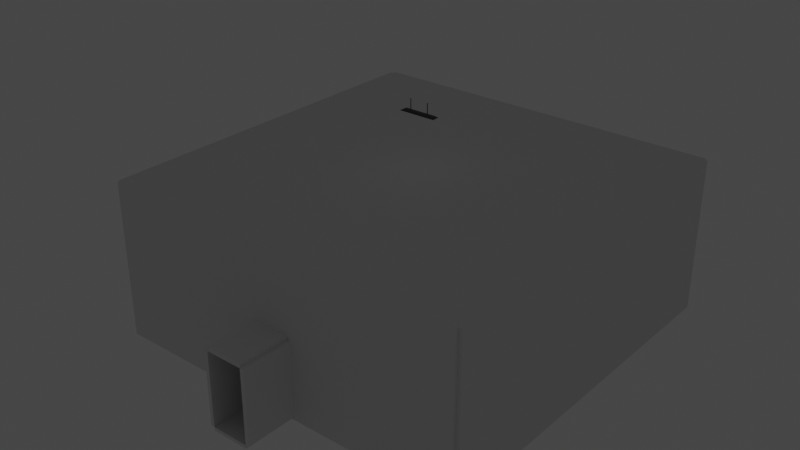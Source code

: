 # Source: Room20x20.blend  (saved by Blender 3.4.6; exported with 4.5.12 LTS)
import bpy
from mathutils import Matrix  # noqa: F401  (used for matrix-valued properties, if any)

bpy.ops.wm.read_factory_settings(use_empty=True)
scene = bpy.context.scene
scene.name = 'Scene'

# ---- collections
col_collection = bpy.data.collections.new('Collection'); scene.collection.children.link(col_collection)

# ---- materials (node trees are filled in below, after node groups)
mat_material = bpy.data.materials.new('Material')
mat_material.alpha_threshold = 0.0
mat_material.use_transparent_shadow = False
mat_material.roughness = 0.5
mat_material.line_color = (0.0, 0.0, 0.0, 1.0)
mat_material_001 = bpy.data.materials.new('Material.001')
mat_material_001.use_transparent_shadow = False
mat_material_002 = bpy.data.materials.new('Material.002')
mat_material_002.use_transparent_shadow = False

# ---- material node trees
mat_material.use_nodes = True; mat_material.node_tree.nodes.clear()
_N = mat_material.node_tree.nodes; _L = mat_material.node_tree.links
n0 = _N.new('ShaderNodeOutputMaterial'); n0.name = 'Material Output'; n0.location = (300, 300)
n1 = _N.new('ShaderNodeBsdfPrincipled'); n1.name = 'Principled BSDF'; n1.location = (10, 300)
n1.distribution = 'GGX'
n1.subsurface_method = 'RANDOM_WALK_SKIN'
n1.inputs[3].default_value = 1.45
n1.inputs[27].default_value = (0.0, 0.0, 0.0, 1.0)
n1.inputs[28].default_value = 1.0
_L.new(n1.outputs[0], n0.inputs[0])
n0.is_active_output = True
mat_material_001.use_nodes = True; mat_material_001.node_tree.nodes.clear()
_N = mat_material_001.node_tree.nodes; _L = mat_material_001.node_tree.links
n0 = _N.new('ShaderNodeBsdfPrincipled'); n0.name = 'Principled BSDF'; n0.location = (10, 300)
n0.distribution = 'GGX'
n0.subsurface_method = 'RANDOM_WALK_SKIN'
n0.inputs[0].default_value = (0.06371, 0.06036, 0.06036, 1.0)
n0.inputs[3].default_value = 1.45
n0.inputs[27].default_value = (0.0, 0.0, 0.0, 1.0)
n0.inputs[28].default_value = 1.0
n1 = _N.new('ShaderNodeOutputMaterial'); n1.name = 'Material Output'; n1.location = (300, 300)
_L.new(n0.outputs[0], n1.inputs[0])
n1.is_active_output = True
mat_material_002.use_nodes = True; mat_material_002.node_tree.nodes.clear()
_N = mat_material_002.node_tree.nodes; _L = mat_material_002.node_tree.links
n0 = _N.new('ShaderNodeBsdfPrincipled'); n0.name = 'Principled BSDF'; n0.location = (10, 300)
n0.distribution = 'GGX'
n0.subsurface_method = 'RANDOM_WALK_SKIN'
n0.inputs[3].default_value = 1.45
n0.inputs[28].default_value = 1.0
n1 = _N.new('ShaderNodeOutputMaterial'); n1.name = 'Material Output'; n1.location = (300, 300)
_L.new(n0.outputs[0], n1.inputs[0])
n1.is_active_output = True

# ---- world
world_world = bpy.data.worlds.new('World'); scene.world = world_world
world_world.use_nodes = True; world_world.node_tree.nodes.clear()
_N = world_world.node_tree.nodes; _L = world_world.node_tree.links
n0 = _N.new('ShaderNodeOutputWorld'); n0.name = 'World Output'; n0.location = (300, 300)
n1 = _N.new('ShaderNodeBackground'); n1.name = 'Background'; n1.location = (10, 300)
n1.inputs[0].default_value = (0.05088, 0.05088, 0.05088, 1.0)
_L.new(n1.outputs[0], n0.inputs[0])
n0.is_active_output = True
world_world.color = (0.05088, 0.05088, 0.05088)
world_world.use_sun_shadow = False
world_world.sun_shadow_jitter_overblur = 0.0

# ---- meshes
me_cube = bpy.data.meshes.new('Cube')
me_cube.from_pydata([(10.0, 10.0, 0.0), (10.0, -10.0, 0.0), (-10.0, 10.0, 0.0), (-10.0, -10.0, 0.0), (10.0, 10.0, 8.0), (10.0, -10.0, 8.0), (-10.0, 10.0, 8.0), (-10.0, -10.0, 8.0), (1.0, -10.0, 0.0), (-1.0, -10.0, 0.0), (-1.0, 10.0, 0.0), (1.0, 10.0, 0.0), (1.0, -10.0, 8.0), (-1.0, -10.0, 8.0), (-1.0, 10.0, 8.0), (1.0, 10.0, 8.0), (10.0, 10.0, 4.0), (10.0, -10.0, 4.0), (-10.0, -10.0, 4.0), (-10.0, 10.0, 4.0), (1.0, 10.0, 4.0), (-1.0, 10.0, 4.0), (-1.0, -10.0, 4.0), (1.0, -10.0, 4.0), (1.0, -13.0, 1e-05), (-1.0, -13.0, 1e-05), (1.0, -9.995, 4.0), (-1.0, -9.995, 4.0), (1.0, -13.0, 4.0), (-1.0, -13.0, 4.0)], [], [(9, 10, 2, 3), (16, 17, 5, 4), (18, 19, 6, 7), (17, 23, 12, 5), (19, 21, 14, 6), (20, 16, 4, 15), (21, 20, 15, 14), (22, 18, 7, 13), (23, 22, 13, 12), (1, 0, 11, 8), (8, 11, 10, 9), (8, 9, 25, 24), (9, 3, 18, 22), (10, 11, 20, 21), (11, 0, 16, 20), (2, 10, 21, 19), (1, 8, 23, 17), (3, 2, 19, 18), (0, 1, 17, 16), (8, 24, 28, 26), (25, 9, 27, 29), (28, 29, 27, 26), (12, 13, 7, 6, 14, 15, 4, 5)])
_uv = me_cube.uv_layers.new(name='UVMap')
_uv.uv.foreach_set('vector', [0.7917, 0.75, 0.7917, 0.5, 0.875, 0.5, 0.875, 0.75, 0.625, 0.5, 0.625, 0.75, 0.625, 0.75, 0.625, 0.5, 0.875, 0.75, 0.875, 0.5, 0.875, 0.5, 0.875, 0.75, 0.625, 0.75, 0.7083, 0.75, 0.7083, 0.75, 0.625, 0.75, 0.875, 0.5, 0.7917, 0.5, 0.7917, 0.5, 0.875, 0.5, 0.7083, 0.5, 0.625, 0.5, 0.625, 0.5, 0.7083, 0.5, 0.7917, 0.5, 0.7083, 0.5, 0.7083, 0.5, 0.7917, 0.5, 0.7917, 0.75, 0.875, 0.75, 0.875, 0.75, 0.7917, 0.75, 0.7083, 0.75, 0.7917, 0.75, 0.7917, 0.75, 0.7083, 0.75, 0.625, 0.75, 0.625, 0.5, 0.7083, 0.5, 0.7083, 0.75, 0.7083, 0.75, 0.7083, 0.5, 0.7917, 0.5, 0.7917, 0.75, 0.7083, 0.75, 0.7917, 0.75, 0.7917, 0.75, 0.7083, 0.75, 0.7917, 0.75, 0.875, 0.75, 0.875, 0.75, 0.7917, 0.75, 0.7917, 0.5, 0.7083, 0.5, 0.7083, 0.5, 0.7917, 0.5, 0.7083, 0.5, 0.625, 0.5, 0.625, 0.5, 0.7083, 0.5, 0.875, 0.5, 0.7917, 0.5, 0.7917, 0.5, 0.875, 0.5, 0.625, 0.75, 0.7083, 0.75, 0.7083, 0.75, 0.625, 0.75, 0.875, 0.75, 0.875, 0.5, 0.875, 0.5, 0.875, 0.75, 0.625, 0.5, 0.625, 0.75, 0.625, 0.75, 0.625, 0.5, 0.7083, 0.75, 0.7083, 0.75, 0.7083, 0.75, 0.7083, 0.75, 0.7917, 0.75, 0.7917, 0.75, 0.7917, 0.75, 0.7917, 0.75, 0.7083, 0.75, 0.7917, 0.75, 0.7917, 0.75, 0.7083, 0.75, 0.7083, 0.75, 0.7917, 0.75, 0.875, 0.75, 0.875, 0.5, 0.7917, 0.5, 0.7083, 0.5, 0.625, 0.5, 0.625, 0.75])
me_cube.materials.append(mat_material)
me_cube.materials.append(mat_material_001)
me_cube.materials.append(mat_material_002)
me_cube.use_mirror_vertex_groups = False
me_cube.update()
me_cube_001 = bpy.data.meshes.new('Cube.001')
me_cube_001.from_pydata([(-1.0, -0.2, -0.07295), (1.0, -0.2, -0.07295), (-1.0, 0.2, -0.07295), (1.0, 0.2, -0.07295), (-0.8275, 0.0906, 0.01835), (-0.8275, -0.0906, 0.01835), (0.8275, -0.0906, 0.01835), (0.8275, 0.0906, 0.01835), (-0.9712, 0.1693, -0.07295), (-0.9712, -0.1693, -0.07295), (0.9712, -0.1693, -0.07295), (0.9712, 0.1693, -0.07295), (-0.823, 0.08222, 0.00389), (-0.823, -0.08222, 0.00389), (0.823, -0.08222, 0.00389), (0.823, 0.08222, 0.00389), (0.8902, 0.03368, -0.03317), (0.8902, -0.02692, -0.04949), (-0.8902, 0.03368, -0.03317), (0.8902, -0.03368, -0.0658), (0.8902, 0.02692, -0.04949), (0.8902, -0.05, -0.07256), (-0.8902, -0.06632, -0.0658), (0.8902, -0.06632, -0.0658), (0.8902, 0.03368, -0.0658), (0.8902, -0.07308, -0.04949), (-0.8902, -0.06632, -0.03317), (0.8902, -0.06632, -0.03317), (-0.8902, 0.03368, -0.0658), (0.8902, -0.05, -0.02641), (0.8902, 0.05, -0.07256), (0.8902, -0.03368, -0.03317), (0.8998, -0.04075, -0.04024), (0.8998, -0.05, -0.0364), (0.8998, -0.05925, -0.04024), (0.8998, -0.06308, -0.04949), (0.8998, -0.05925, -0.05874), (0.8998, -0.05, -0.06257), (0.8998, -0.03692, -0.04949), (0.8998, -0.04075, -0.05874), (0.8902, -0.03042, -0.06907), (0.8902, -0.02231, -0.04949), (0.8902, -0.05, -0.07718), (0.8902, -0.06958, -0.06907), (0.8902, -0.07769, -0.04949), (0.8902, -0.06958, -0.0299), (0.8902, -0.05, -0.02179), (0.8902, -0.03042, -0.0299), (0.8998, -0.03042, -0.06907), (0.8998, -0.02231, -0.04949), (0.8998, -0.05, -0.07718), (0.8998, -0.06958, -0.06907), (0.8998, -0.07769, -0.04949), (0.8998, -0.06958, -0.0299), (0.8998, -0.05, -0.02179), (0.8998, -0.03042, -0.0299), (0.9099, -0.04075, -0.04024), (0.9099, -0.05, -0.0364), (0.9099, -0.05925, -0.04024), (0.9099, -0.06308, -0.04949), (0.9099, -0.05925, -0.05874), (0.9099, -0.05, -0.06257), (0.9099, -0.03692, -0.04949), (0.9099, -0.04075, -0.05874), (0.9151, -0.04075, -0.03744), (0.9117, -0.05, -0.0356), (0.9151, -0.05925, -0.03744), (0.9232, -0.06308, -0.04187), (0.9313, -0.05925, -0.04631), (0.9347, -0.05, -0.04815), (0.9232, -0.03692, -0.04187), (0.9313, -0.04075, -0.04631), (-0.8902, -0.07308, -0.04949), (0.8902, 0.06632, -0.0658), (-0.8902, -0.05, -0.07256), (-0.8902, -0.03368, -0.0658), (-0.8902, -0.02692, -0.04949), (-0.8902, -0.03368, -0.03317), (-0.8902, -0.05, -0.02641), (0.8902, 0.07308, -0.04949), (-0.8998, -0.05925, -0.04024), (-0.8998, -0.05, -0.0364), (-0.8998, -0.04075, -0.04024), (-0.8998, -0.03692, -0.04949), (-0.8998, -0.04075, -0.05874), (-0.8998, -0.05, -0.06257), (-0.8998, -0.06308, -0.04949), (-0.8998, -0.05925, -0.05874), (-0.8902, -0.06958, -0.06907), (-0.8902, -0.07769, -0.04949), (-0.8902, -0.05, -0.07718), (-0.8902, -0.03042, -0.06907), (-0.8902, -0.02231, -0.04949), (-0.8902, -0.03042, -0.0299), (-0.8902, -0.05, -0.02179), (-0.8902, -0.06958, -0.0299), (-0.8998, -0.06958, -0.06907), (-0.8998, -0.07769, -0.04949), (-0.8998, -0.05, -0.07718), (-0.8998, -0.03042, -0.06907), (-0.8998, -0.02231, -0.04949), (-0.8998, -0.03042, -0.0299), (-0.8998, -0.05, -0.02179), (-0.8998, -0.06958, -0.0299), (-0.9099, -0.05925, -0.04024), (-0.9099, -0.05, -0.0364), (-0.9099, -0.04075, -0.04024), (-0.9099, -0.03692, -0.04949), (-0.9099, -0.04075, -0.05874), (-0.9099, -0.05, -0.06257), (-0.9099, -0.06308, -0.04949), (-0.9099, -0.05925, -0.05874), (-0.9151, -0.05925, -0.03744), (-0.9117, -0.05, -0.0356), (-0.9151, -0.04075, -0.03744), (-0.9232, -0.03692, -0.04187), (-0.9313, -0.04075, -0.04631), (-0.9347, -0.05, -0.04815), (-0.9232, -0.06308, -0.04187), (-0.9313, -0.05925, -0.04631), (0.8902, 0.05, -0.02641), (0.8902, 0.06632, -0.03317), (0.8998, 0.05925, -0.04024), (0.8998, 0.05, -0.0364), (0.8998, 0.04075, -0.04024), (0.8998, 0.03692, -0.04949), (0.8998, 0.04075, -0.05874), (0.8998, 0.05, -0.06257), (0.8998, 0.06308, -0.04949), (0.8998, 0.05925, -0.05874), (0.8902, 0.06958, -0.06907), (0.8902, 0.07769, -0.04949), (0.8902, 0.05, -0.07718), (0.8902, 0.03042, -0.06907), (0.8902, 0.02231, -0.04949), (0.8902, 0.03042, -0.0299), (0.8902, 0.05, -0.02179), (0.8902, 0.06958, -0.0299), (0.8998, 0.06958, -0.06907), (0.8998, 0.07769, -0.04949), (0.8998, 0.05, -0.07718), (0.8998, 0.03042, -0.06907), (0.8998, 0.02231, -0.04949), (0.8998, 0.03042, -0.0299), (0.8998, 0.05, -0.02179), (0.8998, 0.06958, -0.0299), (0.9099, 0.05925, -0.04024), (0.9099, 0.05, -0.0364), (0.9099, 0.04075, -0.04024), (0.9099, 0.03692, -0.04949), (0.9099, 0.04075, -0.05874), (0.9099, 0.05, -0.06257), (0.9099, 0.06308, -0.04949), (0.9099, 0.05925, -0.05874), (0.9151, 0.05925, -0.03744), (0.9117, 0.05, -0.0356), (0.9151, 0.04075, -0.03744), (0.9232, 0.03692, -0.04187), (0.9313, 0.04075, -0.04631), (0.9347, 0.05, -0.04815), (0.9232, 0.06308, -0.04187), (0.9313, 0.05925, -0.04631), (-0.8902, 0.02692, -0.04949), (-0.8902, 0.05, -0.07256), (-0.8902, 0.06632, -0.0658), (-0.8902, 0.07308, -0.04949), (-0.8902, 0.06632, -0.03317), (-0.8902, 0.05, -0.02641), (-0.8998, 0.04075, -0.04024), (-0.8998, 0.05, -0.0364), (-0.8998, 0.05925, -0.04024), (-0.8998, 0.06308, -0.04949), (-0.8998, 0.05925, -0.05874), (-0.8998, 0.05, -0.06257), (-0.8998, 0.03692, -0.04949), (-0.8998, 0.04075, -0.05874), (-0.8902, 0.03042, -0.06907), (-0.8902, 0.02231, -0.04949), (-0.8902, 0.05, -0.07718), (-0.8902, 0.06958, -0.06907), (-0.8902, 0.07769, -0.04949), (-0.8902, 0.06958, -0.0299), (-0.8902, 0.05, -0.02179), (-0.8902, 0.03042, -0.0299), (-0.8998, 0.03042, -0.06907), (-0.8998, 0.02231, -0.04949), (-0.8998, 0.05, -0.07718), (-0.8998, 0.06958, -0.06907), (-0.8998, 0.07769, -0.04949), (-0.8998, 0.06958, -0.0299), (-0.8998, 0.05, -0.02179), (-0.8998, 0.03042, -0.0299), (-0.9099, 0.04075, -0.04024), (-0.9099, 0.05, -0.0364), (-0.9099, 0.05925, -0.04024), (-0.9099, 0.06308, -0.04949), (-0.9099, 0.05925, -0.05874), (-0.9099, 0.05, -0.06257), (-0.9099, 0.03692, -0.04949), (-0.9099, 0.04075, -0.05874), (-0.9151, 0.04075, -0.03744), (-0.9117, 0.05, -0.0356), (-0.9151, 0.05925, -0.03744), (-0.9232, 0.06308, -0.04187), (-0.9313, 0.05925, -0.04631), (-0.9347, 0.05, -0.04815), (-0.9232, 0.03692, -0.04187), (-0.9313, 0.04075, -0.04631), (-0.5, 0.01992, 0.5912), (-0.5, 0.01992, 0.01835), (0.5, 0.01992, 0.01835), (0.5, 0.01992, 0.5912), (0.5141, 0.01409, 0.01835), (0.5141, 0.01409, 0.5912), (0.5199, -9.934e-09, 0.01835), (0.5199, -9.934e-09, 0.5912), (0.5141, -0.01409, 0.01835), (0.5141, -0.01409, 0.5912), (0.5, -0.01992, 0.01835), (0.5, -0.01992, 0.5912), (0.4859, -0.01409, 0.01835), (0.4859, -0.01409, 0.5912), (0.4801, -9.934e-09, 0.01835), (0.4801, -9.934e-09, 0.5912), (0.4859, 0.01409, 0.01835), (0.4859, 0.01409, 0.5912), (-0.4859, 0.01409, 0.01835), (-0.4859, 0.01409, 0.5912), (-0.4801, -9.934e-09, 0.01835), (-0.4801, -9.934e-09, 0.5912), (-0.4859, -0.01409, 0.01835), (-0.4859, -0.01409, 0.5912), (-0.5, -0.01992, 0.01835), (-0.5, -0.01992, 0.5912), (-0.5141, -0.01409, 0.01835), (-0.5141, -0.01409, 0.5912), (-0.5199, -9.934e-09, 0.01835), (-0.5199, -9.934e-09, 0.5912), (-0.5141, 0.01409, 0.01835), (-0.5141, 0.01409, 0.5912)], [], [(3, 1, 10, 11), (5, 6, 7, 4), (1, 3, 7, 6), (2, 0, 5, 4), (3, 2, 4, 7), (0, 1, 6, 5), (8, 11, 15, 12), (0, 2, 8, 9), (2, 3, 11, 8), (1, 0, 9, 10), (13, 12, 15, 14), (10, 9, 13, 14), (11, 10, 14, 15), (9, 8, 12, 13), (76, 17, 19, 75), (75, 19, 21, 74), (74, 21, 23, 22), (22, 23, 25, 72), (72, 25, 27, 26), (26, 27, 29, 78), (53, 52, 35, 34), (78, 29, 31, 77), (77, 31, 17, 76), (165, 79, 73, 164), (52, 51, 36, 35), (31, 29, 46, 47), (21, 19, 40, 42), (51, 50, 37, 36), (48, 49, 38, 39), (25, 23, 43, 44), (54, 53, 34, 33), (29, 27, 45, 46), (46, 45, 53, 54), (44, 43, 51, 52), (47, 46, 54, 55), (42, 40, 48, 50), (45, 44, 52, 53), (41, 47, 55, 49), (40, 41, 49, 48), (43, 42, 50, 51), (27, 25, 44, 45), (34, 35, 59, 58), (55, 54, 33, 32), (23, 21, 42, 43), (17, 31, 47, 41), (19, 17, 41, 40), (49, 55, 32, 38), (50, 48, 39, 37), (58, 59, 67, 66), (39, 38, 62, 63), (35, 36, 60, 59), (33, 34, 58, 57), (36, 37, 61, 60), (32, 33, 57, 56), (37, 39, 63, 61), (38, 32, 56, 62), (71, 70, 64, 65, 66, 67, 68, 69), (61, 63, 71, 69), (62, 56, 64, 70), (60, 61, 69, 68), (56, 57, 65, 64), (63, 62, 70, 71), (59, 60, 68, 67), (57, 58, 66, 65), (101, 100, 83, 82), (100, 99, 84, 83), (26, 78, 94, 95), (74, 22, 88, 90), (99, 98, 85, 84), (96, 97, 86, 87), (76, 75, 91, 92), (102, 101, 82, 81), (78, 77, 93, 94), (94, 93, 101, 102), (92, 91, 99, 100), (95, 94, 102, 103), (90, 88, 96, 98), (93, 92, 100, 101), (89, 95, 103, 97), (88, 89, 97, 96), (91, 90, 98, 99), (77, 76, 92, 93), (82, 83, 107, 106), (103, 102, 81, 80), (75, 74, 90, 91), (72, 26, 95, 89), (22, 72, 89, 88), (97, 103, 80, 86), (98, 96, 87, 85), (106, 107, 115, 114), (87, 86, 110, 111), (83, 84, 108, 107), (81, 82, 106, 105), (84, 85, 109, 108), (80, 81, 105, 104), (85, 87, 111, 109), (86, 80, 104, 110), (109, 111, 119, 117), (110, 104, 112, 118), (108, 109, 117, 116), (104, 105, 113, 112), (111, 110, 118, 119), (107, 108, 116, 115), (105, 106, 114, 113), (164, 73, 30, 163), (163, 30, 24, 28), (28, 24, 20, 162), (162, 20, 16, 18), (18, 16, 120, 167), (143, 142, 125, 124), (167, 120, 121, 166), (166, 121, 79, 165), (142, 141, 126, 125), (121, 120, 136, 137), (30, 73, 130, 132), (141, 140, 127, 126), (138, 139, 128, 129), (20, 24, 133, 134), (144, 143, 124, 123), (120, 16, 135, 136), (136, 135, 143, 144), (134, 133, 141, 142), (137, 136, 144, 145), (132, 130, 138, 140), (135, 134, 142, 143), (131, 137, 145, 139), (130, 131, 139, 138), (133, 132, 140, 141), (16, 20, 134, 135), (124, 125, 149, 148), (145, 144, 123, 122), (24, 30, 132, 133), (79, 121, 137, 131), (73, 79, 131, 130), (139, 145, 122, 128), (140, 138, 129, 127), (148, 149, 157, 156), (129, 128, 152, 153), (125, 126, 150, 149), (123, 124, 148, 147), (126, 127, 151, 150), (122, 123, 147, 146), (127, 129, 153, 151), (128, 122, 146, 152), (161, 160, 154, 155, 156, 157, 158, 159), (151, 153, 161, 159), (152, 146, 154, 160), (150, 151, 159, 158), (146, 147, 155, 154), (153, 152, 160, 161), (149, 150, 158, 157), (147, 148, 156, 155), (189, 188, 171, 170), (188, 187, 172, 171), (18, 167, 182, 183), (163, 28, 176, 178), (187, 186, 173, 172), (184, 185, 174, 175), (165, 164, 179, 180), (190, 189, 170, 169), (167, 166, 181, 182), (182, 181, 189, 190), (180, 179, 187, 188), (183, 182, 190, 191), (178, 176, 184, 186), (181, 180, 188, 189), (177, 183, 191, 185), (176, 177, 185, 184), (179, 178, 186, 187), (166, 165, 180, 181), (170, 171, 195, 194), (191, 190, 169, 168), (164, 163, 178, 179), (162, 18, 183, 177), (28, 162, 177, 176), (185, 191, 168, 174), (186, 184, 175, 173), (194, 195, 203, 202), (175, 174, 198, 199), (171, 172, 196, 195), (169, 170, 194, 193), (172, 173, 197, 196), (168, 169, 193, 192), (173, 175, 199, 197), (174, 168, 192, 198), (197, 199, 207, 205), (198, 192, 200, 206), (196, 197, 205, 204), (192, 193, 201, 200), (199, 198, 206, 207), (195, 196, 204, 203), (193, 194, 202, 201), (227, 208, 239, 237, 235, 233, 231, 229), (210, 211, 213, 212), (234, 235, 237, 236), (212, 213, 215, 214), (232, 233, 235, 234), (214, 215, 217, 216), (230, 231, 233, 232), (216, 217, 219, 218), (209, 226, 228, 230, 232, 234, 236, 238), (228, 229, 231, 230), (218, 219, 221, 220), (238, 239, 208, 209), (226, 227, 229, 228), (220, 221, 223, 222), (213, 211, 225, 223, 221, 219, 217, 215), (209, 208, 227, 226), (222, 223, 225, 224), (236, 237, 239, 238), (224, 225, 211, 210), (210, 212, 214, 216, 218, 220, 222, 224)])
me_cube_001.polygons.foreach_set('use_smooth', [0, 0, 0, 0, 0, 0, 0, 0, 0, 0, 0, 0, 0, 0, 1, 1, 1, 1, 1, 1, 0, 1, 1, 1, 0, 0, 0, 0, 0, 0, 0, 0, 0, 0, 0, 0, 0, 0, 0, 0, 0, 0, 0, 0, 0, 0, 0, 0, 0, 0, 0, 0, 0, 0, 0, 0, 0, 0, 0, 0, 0, 0, 0, 0, 0, 0, 0, 0, 0, 0, 0, 0, 0, 0, 0, 0, 0, 0, 0, 0, 0, 0, 0, 0, 0, 0, 0, 0, 0, 0, 0, 0, 0, 0, 0, 0, 0, 0, 0, 0, 0, 0, 0, 0, 1, 1, 1, 1, 1, 0, 1, 1, 0, 0, 0, 0, 0, 0, 0, 0, 0, 0, 0, 0, 0, 0, 0, 0, 0, 0, 0, 0, 0, 0, 0, 0, 0, 0, 0, 0, 0, 0, 0, 0, 0, 0, 0, 0, 0, 0, 0, 0, 0, 0, 0, 0, 0, 0, 0, 0, 0, 0, 0, 0, 0, 0, 0, 0, 0, 0, 0, 0, 0, 0, 0, 0, 0, 0, 0, 0, 0, 0, 0, 0, 0, 0, 0, 0, 0, 0, 0, 0, 0, 1, 1, 1, 1, 1, 1, 1, 0, 1, 1, 1, 1, 1, 0, 1, 1, 1, 1, 0])
me_cube_001.polygons.foreach_set('material_index', [1, 1, 1, 1, 1, 1, 1, 1, 1, 1, 1, 1, 1, 1, 2, 2, 2, 2, 2, 2, 1, 2, 2, 2, 1, 1, 1, 1, 1, 1, 1, 1, 1, 1, 1, 1, 1, 1, 1, 1, 1, 1, 1, 1, 1, 1, 1, 1, 1, 1, 1, 1, 1, 1, 1, 1, 1, 1, 1, 1, 1, 1, 1, 1, 1, 1, 1, 1, 1, 1, 1, 1, 1, 1, 1, 1, 1, 1, 1, 1, 1, 1, 1, 1, 1, 1, 1, 1, 1, 1, 1, 1, 1, 1, 1, 1, 1, 1, 1, 1, 1, 1, 1, 1, 2, 2, 2, 2, 2, 1, 2, 2, 1, 1, 1, 1, 1, 1, 1, 1, 1, 1, 1, 1, 1, 1, 1, 1, 1, 1, 1, 1, 1, 1, 1, 1, 1, 1, 1, 1, 1, 1, 1, 1, 1, 1, 1, 1, 1, 1, 1, 1, 1, 1, 1, 1, 1, 1, 1, 1, 1, 1, 1, 1, 1, 1, 1, 1, 1, 1, 1, 1, 1, 1, 1, 1, 1, 1, 1, 1, 1, 1, 1, 1, 1, 1, 1, 1, 1, 1, 1, 1, 1, 1, 1, 1, 1, 1, 1, 1, 1, 1, 1, 1, 1, 1, 1, 1, 1, 1, 1, 1])
_uv = me_cube_001.uv_layers.new(name='UVMap')
_uv.uv.foreach_set('vector', [1.0, 1.0, 1.0, 0.0, 1.0, 0.0, 1.0, 1.0, 0.0, 0.0, 1.0, 0.0, 1.0, 1.0, 0.0, 1.0, 1.0, 0.0, 1.0, 1.0, 1.0, 1.0, 1.0, 0.0, 0.0, 1.0, 0.0, 0.0, 0.0, 0.0, 0.0, 1.0, 1.0, 1.0, 0.0, 1.0, 0.0, 1.0, 1.0, 1.0, 0.0, 0.0, 1.0, 0.0, 1.0, 0.0, 0.0, 0.0, 0.0, 1.0, 1.0, 1.0, 1.0, 1.0, 0.0, 1.0, 0.0, 0.0, 0.0, 1.0, 0.0, 1.0, 0.0, 0.0, 0.0, 1.0, 1.0, 1.0, 1.0, 1.0, 0.0, 1.0, 1.0, 0.0, 0.0, 0.0, 0.0, 0.0, 1.0, 0.0, 0.0, 0.0, 0.0, 1.0, 1.0, 1.0, 1.0, 0.0, 1.0, 0.0, 0.0, 0.0, 0.0, 0.0, 1.0, 0.0, 1.0, 1.0, 1.0, 0.0, 1.0, 0.0, 1.0, 1.0, 0.0, 0.0, 0.0, 1.0, 0.0, 1.0, 0.0, 0.0, 1.0, 0.5, 1.0, 1.0, 0.875, 1.0, 0.875, 0.5, 0.875, 0.5, 0.875, 1.0, 0.75, 1.0, 0.75, 0.5, 0.75, 0.5, 0.75, 1.0, 0.625, 1.0, 0.625, 0.5, 0.625, 0.5, 0.625, 1.0, 0.5, 1.0, 0.5, 0.5, 0.5, 0.5, 0.5, 1.0, 0.375, 1.0, 0.375, 0.5, 0.375, 0.5, 0.375, 1.0, 0.25, 1.0, 0.25, 0.5, 0.375, 1.0, 0.5, 1.0, 0.5, 1.0, 0.375, 1.0, 0.25, 0.5, 0.25, 1.0, 0.125, 1.0, 0.125, 0.5, 0.125, 0.5, 0.125, 1.0, 0.0, 1.0, 0.0, 0.5, 1.0, 0.5, 1.0, 1.0, 0.875, 1.0, 0.875, 0.5, 0.5, 1.0, 0.625, 1.0, 0.625, 1.0, 0.5, 1.0, 0.125, 1.0, 0.25, 1.0, 0.25, 1.0, 0.125, 1.0, 0.75, 1.0, 0.875, 1.0, 0.875, 1.0, 0.75, 1.0, 0.625, 1.0, 0.75, 1.0, 0.75, 1.0, 0.625, 1.0, 0.875, 1.0, 1.0, 1.0, 1.0, 1.0, 0.875, 1.0, 0.5, 1.0, 0.625, 1.0, 0.625, 1.0, 0.5, 1.0, 0.25, 1.0, 0.375, 1.0, 0.375, 1.0, 0.25, 1.0, 0.25, 1.0, 0.375, 1.0, 0.375, 1.0, 0.25, 1.0, 0.25, 1.0, 0.375, 1.0, 0.375, 1.0, 0.25, 1.0, 0.5, 1.0, 0.625, 1.0, 0.625, 1.0, 0.5, 1.0, 0.125, 1.0, 0.25, 1.0, 0.25, 1.0, 0.125, 1.0, 0.75, 1.0, 0.875, 1.0, 0.875, 1.0, 0.75, 1.0, 0.375, 1.0, 0.5, 1.0, 0.5, 1.0, 0.375, 1.0, 0.0, 1.0, 0.125, 1.0, 0.125, 1.0, 0.0, 1.0, 0.875, 1.0, 1.0, 1.0, 1.0, 1.0, 0.875, 1.0, 0.625, 1.0, 0.75, 1.0, 0.75, 1.0, 0.625, 1.0, 0.375, 1.0, 0.5, 1.0, 0.5, 1.0, 0.375, 1.0, 0.375, 1.0, 0.5, 1.0, 0.5, 1.0, 0.375, 1.0, 0.125, 1.0, 0.25, 1.0, 0.25, 1.0, 0.125, 1.0, 0.625, 1.0, 0.75, 1.0, 0.75, 1.0, 0.625, 1.0, 0.0, 1.0, 0.125, 1.0, 0.125, 1.0, 0.0, 1.0, 0.875, 1.0, 1.0, 1.0, 1.0, 1.0, 0.875, 1.0, 0.0, 1.0, 0.125, 1.0, 0.125, 1.0, 0.0, 1.0, 0.75, 1.0, 0.875, 1.0, 0.875, 1.0, 0.75, 1.0, 0.375, 1.0, 0.5, 1.0, 0.5, 1.0, 0.375, 1.0, 0.875, 1.0, 1.0, 1.0, 1.0, 1.0, 0.875, 1.0, 0.5, 1.0, 0.625, 1.0, 0.625, 1.0, 0.5, 1.0, 0.25, 1.0, 0.375, 1.0, 0.375, 1.0, 0.25, 1.0, 0.625, 1.0, 0.75, 1.0, 0.75, 1.0, 0.625, 1.0, 0.125, 1.0, 0.25, 1.0, 0.25, 1.0, 0.125, 1.0, 0.75, 1.0, 0.875, 1.0, 0.875, 1.0, 0.75, 1.0, 0.0, 1.0, 0.125, 1.0, 0.125, 1.0, 0.0, 1.0, 0.875, 1.0, 0.0, 1.0, 0.125, 1.0, 0.25, 1.0, 0.375, 1.0, 0.5, 1.0, 0.625, 1.0, 0.75, 1.0, 0.75, 1.0, 0.875, 1.0, 0.875, 1.0, 0.75, 1.0, 0.0, 1.0, 0.125, 1.0, 0.125, 1.0, 0.0, 1.0, 0.625, 1.0, 0.75, 1.0, 0.75, 1.0, 0.625, 1.0, 0.125, 1.0, 0.25, 1.0, 0.25, 1.0, 0.125, 1.0, 0.875, 1.0, 1.0, 1.0, 1.0, 1.0, 0.875, 1.0, 0.5, 1.0, 0.625, 1.0, 0.625, 1.0, 0.5, 1.0, 0.25, 1.0, 0.375, 1.0, 0.375, 1.0, 0.25, 1.0, 0.375, 1.0, 0.5, 1.0, 0.5, 1.0, 0.375, 1.0, 0.5, 1.0, 0.625, 1.0, 0.625, 1.0, 0.5, 1.0, 0.125, 1.0, 0.25, 1.0, 0.25, 1.0, 0.125, 1.0, 0.75, 1.0, 0.875, 1.0, 0.875, 1.0, 0.75, 1.0, 0.625, 1.0, 0.75, 1.0, 0.75, 1.0, 0.625, 1.0, 0.875, 1.0, 1.0, 1.0, 1.0, 1.0, 0.875, 1.0, 0.5, 1.0, 0.625, 1.0, 0.625, 1.0, 0.5, 1.0, 0.25, 1.0, 0.375, 1.0, 0.375, 1.0, 0.25, 1.0, 0.25, 1.0, 0.375, 1.0, 0.375, 1.0, 0.25, 1.0, 0.25, 1.0, 0.375, 1.0, 0.375, 1.0, 0.25, 1.0, 0.5, 1.0, 0.625, 1.0, 0.625, 1.0, 0.5, 1.0, 0.125, 1.0, 0.25, 1.0, 0.25, 1.0, 0.125, 1.0, 0.75, 1.0, 0.875, 1.0, 0.875, 1.0, 0.75, 1.0, 0.375, 1.0, 0.5, 1.0, 0.5, 1.0, 0.375, 1.0, 0.0, 1.0, 0.125, 1.0, 0.125, 1.0, 0.0, 1.0, 0.875, 1.0, 1.0, 1.0, 1.0, 1.0, 0.875, 1.0, 0.625, 1.0, 0.75, 1.0, 0.75, 1.0, 0.625, 1.0, 0.375, 1.0, 0.5, 1.0, 0.5, 1.0, 0.375, 1.0, 0.375, 1.0, 0.5, 1.0, 0.5, 1.0, 0.375, 1.0, 0.125, 1.0, 0.25, 1.0, 0.25, 1.0, 0.125, 1.0, 0.625, 1.0, 0.75, 1.0, 0.75, 1.0, 0.625, 1.0, 0.0, 1.0, 0.125, 1.0, 0.125, 1.0, 0.0, 1.0, 0.875, 1.0, 1.0, 1.0, 1.0, 1.0, 0.875, 1.0, 0.0, 1.0, 0.125, 1.0, 0.125, 1.0, 0.0, 1.0, 0.75, 1.0, 0.875, 1.0, 0.875, 1.0, 0.75, 1.0, 0.375, 1.0, 0.5, 1.0, 0.5, 1.0, 0.375, 1.0, 0.875, 1.0, 1.0, 1.0, 1.0, 1.0, 0.875, 1.0, 0.5, 1.0, 0.625, 1.0, 0.625, 1.0, 0.5, 1.0, 0.25, 1.0, 0.375, 1.0, 0.375, 1.0, 0.25, 1.0, 0.625, 1.0, 0.75, 1.0, 0.75, 1.0, 0.625, 1.0, 0.125, 1.0, 0.25, 1.0, 0.25, 1.0, 0.125, 1.0, 0.75, 1.0, 0.875, 1.0, 0.875, 1.0, 0.75, 1.0, 0.0, 1.0, 0.125, 1.0, 0.125, 1.0, 0.0, 1.0, 0.75, 1.0, 0.875, 1.0, 0.875, 1.0, 0.75, 1.0, 0.0, 1.0, 0.125, 1.0, 0.125, 1.0, 0.0, 1.0, 0.625, 1.0, 0.75, 1.0, 0.75, 1.0, 0.625, 1.0, 0.125, 1.0, 0.25, 1.0, 0.25, 1.0, 0.125, 1.0, 0.875, 1.0, 1.0, 1.0, 1.0, 1.0, 0.875, 1.0, 0.5, 1.0, 0.625, 1.0, 0.625, 1.0, 0.5, 1.0, 0.25, 1.0, 0.375, 1.0, 0.375, 1.0, 0.25, 1.0, 0.875, 0.5, 0.875, 1.0, 0.75, 1.0, 0.75, 0.5, 0.75, 0.5, 0.75, 1.0, 0.625, 1.0, 0.625, 0.5, 0.625, 0.5, 0.625, 1.0, 0.5, 1.0, 0.5, 0.5, 0.5, 0.5, 0.5, 1.0, 0.375, 1.0, 0.375, 0.5, 0.375, 0.5, 0.375, 1.0, 0.25, 1.0, 0.25, 0.5, 0.375, 1.0, 0.5, 1.0, 0.5, 1.0, 0.375, 1.0, 0.25, 0.5, 0.25, 1.0, 0.125, 1.0, 0.125, 0.5, 0.125, 0.5, 0.125, 1.0, 0.0, 1.0, 0.0, 0.5, 0.5, 1.0, 0.625, 1.0, 0.625, 1.0, 0.5, 1.0, 0.125, 1.0, 0.25, 1.0, 0.25, 1.0, 0.125, 1.0, 0.75, 1.0, 0.875, 1.0, 0.875, 1.0, 0.75, 1.0, 0.625, 1.0, 0.75, 1.0, 0.75, 1.0, 0.625, 1.0, 0.875, 1.0, 1.0, 1.0, 1.0, 1.0, 0.875, 1.0, 0.5, 1.0, 0.625, 1.0, 0.625, 1.0, 0.5, 1.0, 0.25, 1.0, 0.375, 1.0, 0.375, 1.0, 0.25, 1.0, 0.25, 1.0, 0.375, 1.0, 0.375, 1.0, 0.25, 1.0, 0.25, 1.0, 0.375, 1.0, 0.375, 1.0, 0.25, 1.0, 0.5, 1.0, 0.625, 1.0, 0.625, 1.0, 0.5, 1.0, 0.125, 1.0, 0.25, 1.0, 0.25, 1.0, 0.125, 1.0, 0.75, 1.0, 0.875, 1.0, 0.875, 1.0, 0.75, 1.0, 0.375, 1.0, 0.5, 1.0, 0.5, 1.0, 0.375, 1.0, 0.0, 1.0, 0.125, 1.0, 0.125, 1.0, 0.0, 1.0, 0.875, 1.0, 1.0, 1.0, 1.0, 1.0, 0.875, 1.0, 0.625, 1.0, 0.75, 1.0, 0.75, 1.0, 0.625, 1.0, 0.375, 1.0, 0.5, 1.0, 0.5, 1.0, 0.375, 1.0, 0.375, 1.0, 0.5, 1.0, 0.5, 1.0, 0.375, 1.0, 0.125, 1.0, 0.25, 1.0, 0.25, 1.0, 0.125, 1.0, 0.625, 1.0, 0.75, 1.0, 0.75, 1.0, 0.625, 1.0, 0.0, 1.0, 0.125, 1.0, 0.125, 1.0, 0.0, 1.0, 0.875, 1.0, 1.0, 1.0, 1.0, 1.0, 0.875, 1.0, 0.0, 1.0, 0.125, 1.0, 0.125, 1.0, 0.0, 1.0, 0.75, 1.0, 0.875, 1.0, 0.875, 1.0, 0.75, 1.0, 0.375, 1.0, 0.5, 1.0, 0.5, 1.0, 0.375, 1.0, 0.875, 1.0, 1.0, 1.0, 1.0, 1.0, 0.875, 1.0, 0.5, 1.0, 0.625, 1.0, 0.625, 1.0, 0.5, 1.0, 0.25, 1.0, 0.375, 1.0, 0.375, 1.0, 0.25, 1.0, 0.625, 1.0, 0.75, 1.0, 0.75, 1.0, 0.625, 1.0, 0.125, 1.0, 0.25, 1.0, 0.25, 1.0, 0.125, 1.0, 0.75, 1.0, 0.875, 1.0, 0.875, 1.0, 0.75, 1.0, 0.0, 1.0, 0.125, 1.0, 0.125, 1.0, 0.0, 1.0, 0.875, 1.0, 0.0, 1.0, 0.125, 1.0, 0.25, 1.0, 0.375, 1.0, 0.5, 1.0, 0.625, 1.0, 0.75, 1.0, 0.75, 1.0, 0.875, 1.0, 0.875, 1.0, 0.75, 1.0, 0.0, 1.0, 0.125, 1.0, 0.125, 1.0, 0.0, 1.0, 0.625, 1.0, 0.75, 1.0, 0.75, 1.0, 0.625, 1.0, 0.125, 1.0, 0.25, 1.0, 0.25, 1.0, 0.125, 1.0, 0.875, 1.0, 1.0, 1.0, 1.0, 1.0, 0.875, 1.0, 0.5, 1.0, 0.625, 1.0, 0.625, 1.0, 0.5, 1.0, 0.25, 1.0, 0.375, 1.0, 0.375, 1.0, 0.25, 1.0, 0.375, 1.0, 0.5, 1.0, 0.5, 1.0, 0.375, 1.0, 0.5, 1.0, 0.625, 1.0, 0.625, 1.0, 0.5, 1.0, 0.125, 1.0, 0.25, 1.0, 0.25, 1.0, 0.125, 1.0, 0.75, 1.0, 0.875, 1.0, 0.875, 1.0, 0.75, 1.0, 0.625, 1.0, 0.75, 1.0, 0.75, 1.0, 0.625, 1.0, 0.875, 1.0, 1.0, 1.0, 1.0, 1.0, 0.875, 1.0, 0.5, 1.0, 0.625, 1.0, 0.625, 1.0, 0.5, 1.0, 0.25, 1.0, 0.375, 1.0, 0.375, 1.0, 0.25, 1.0, 0.25, 1.0, 0.375, 1.0, 0.375, 1.0, 0.25, 1.0, 0.25, 1.0, 0.375, 1.0, 0.375, 1.0, 0.25, 1.0, 0.5, 1.0, 0.625, 1.0, 0.625, 1.0, 0.5, 1.0, 0.125, 1.0, 0.25, 1.0, 0.25, 1.0, 0.125, 1.0, 0.75, 1.0, 0.875, 1.0, 0.875, 1.0, 0.75, 1.0, 0.375, 1.0, 0.5, 1.0, 0.5, 1.0, 0.375, 1.0, 0.0, 1.0, 0.125, 1.0, 0.125, 1.0, 0.0, 1.0, 0.875, 1.0, 1.0, 1.0, 1.0, 1.0, 0.875, 1.0, 0.625, 1.0, 0.75, 1.0, 0.75, 1.0, 0.625, 1.0, 0.375, 1.0, 0.5, 1.0, 0.5, 1.0, 0.375, 1.0, 0.375, 1.0, 0.5, 1.0, 0.5, 1.0, 0.375, 1.0, 0.125, 1.0, 0.25, 1.0, 0.25, 1.0, 0.125, 1.0, 0.625, 1.0, 0.75, 1.0, 0.75, 1.0, 0.625, 1.0, 0.0, 1.0, 0.125, 1.0, 0.125, 1.0, 0.0, 1.0, 0.875, 1.0, 1.0, 1.0, 1.0, 1.0, 0.875, 1.0, 0.0, 1.0, 0.125, 1.0, 0.125, 1.0, 0.0, 1.0, 0.75, 1.0, 0.875, 1.0, 0.875, 1.0, 0.75, 1.0, 0.375, 1.0, 0.5, 1.0, 0.5, 1.0, 0.375, 1.0, 0.875, 1.0, 1.0, 1.0, 1.0, 1.0, 0.875, 1.0, 0.5, 1.0, 0.625, 1.0, 0.625, 1.0, 0.5, 1.0, 0.25, 1.0, 0.375, 1.0, 0.375, 1.0, 0.25, 1.0, 0.625, 1.0, 0.75, 1.0, 0.75, 1.0, 0.625, 1.0, 0.125, 1.0, 0.25, 1.0, 0.25, 1.0, 0.125, 1.0, 0.75, 1.0, 0.875, 1.0, 0.875, 1.0, 0.75, 1.0, 0.0, 1.0, 0.125, 1.0, 0.125, 1.0, 0.0, 1.0, 0.75, 1.0, 0.875, 1.0, 0.875, 1.0, 0.75, 1.0, 0.0, 1.0, 0.125, 1.0, 0.125, 1.0, 0.0, 1.0, 0.625, 1.0, 0.75, 1.0, 0.75, 1.0, 0.625, 1.0, 0.125, 1.0, 0.25, 1.0, 0.25, 1.0, 0.125, 1.0, 0.875, 1.0, 1.0, 1.0, 1.0, 1.0, 0.875, 1.0, 0.5, 1.0, 0.625, 1.0, 0.625, 1.0, 0.5, 1.0, 0.25, 1.0, 0.375, 1.0, 0.375, 1.0, 0.25, 1.0, 0.4197, 0.4197, 0.25, 0.49, 0.08029, 0.4197, 0.01, 0.25, 0.08029, 0.08029, 0.25, 0.01, 0.4197, 0.08029, 0.49, 0.25, 1.0, 0.5, 1.0, 1.0, 0.875, 1.0, 0.875, 0.5, 0.375, 0.5, 0.375, 1.0, 0.25, 1.0, 0.25, 0.5, 0.875, 0.5, 0.875, 1.0, 0.75, 1.0, 0.75, 0.5, 0.5, 0.5, 0.5, 1.0, 0.375, 1.0, 0.375, 0.5, 0.75, 0.5, 0.75, 1.0, 0.625, 1.0, 0.625, 0.5, 0.625, 0.5, 0.625, 1.0, 0.5, 1.0, 0.5, 0.5, 0.625, 0.5, 0.625, 1.0, 0.5, 1.0, 0.5, 0.5, 0.75, 0.49, 0.9197, 0.4197, 0.99, 0.25, 0.9197, 0.08029, 0.75, 0.01, 0.5803, 0.08029, 0.51, 0.25, 0.5803, 0.4197, 0.75, 0.5, 0.75, 1.0, 0.625, 1.0, 0.625, 0.5, 0.5, 0.5, 0.5, 1.0, 0.375, 1.0, 0.375, 0.5, 0.125, 0.5, 0.125, 1.0, 0.0, 1.0, 0.0, 0.5, 0.875, 0.5, 0.875, 1.0, 0.75, 1.0, 0.75, 0.5, 0.375, 0.5, 0.375, 1.0, 0.25, 1.0, 0.25, 0.5, 0.4197, 0.4197, 0.25, 0.49, 0.08029, 0.4197, 0.01, 0.25, 0.08029, 0.08029, 0.25, 0.01, 0.4197, 0.08029, 0.49, 0.25, 1.0, 0.5, 1.0, 1.0, 0.875, 1.0, 0.875, 0.5, 0.25, 0.5, 0.25, 1.0, 0.125, 1.0, 0.125, 0.5, 0.25, 0.5, 0.25, 1.0, 0.125, 1.0, 0.125, 0.5, 0.125, 0.5, 0.125, 1.0, 0.0, 1.0, 0.0, 0.5, 0.75, 0.49, 0.9197, 0.4197, 0.99, 0.25, 0.9197, 0.08029, 0.75, 0.01, 0.5803, 0.08029, 0.51, 0.25, 0.5803, 0.4197])
me_cube_001.materials.append(mat_material)
me_cube_001.materials.append(mat_material_001)
me_cube_001.materials.append(mat_material_002)
me_cube_001.use_mirror_vertex_groups = False
me_cube_001.update()
me_cube_002 = bpy.data.meshes.new('Cube.002')
me_cube_002.from_pydata([(-10.0, -10.0, -1.0), (-10.0, -10.0, 0.0), (-10.0, 10.0, -1.0), (-10.0, 10.0, 0.0), (10.0, -10.0, -1.0), (10.0, -10.0, 0.0), (10.0, 10.0, -1.0), (10.0, 10.0, 0.0)], [], [(0, 1, 3, 2), (2, 3, 7, 6), (6, 7, 5, 4), (4, 5, 1, 0), (2, 6, 4, 0), (7, 3, 1, 5)])
_uv = me_cube_002.uv_layers.new(name='UVMap')
_uv.uv.foreach_set('vector', [0.375, 0.0, 0.625, 0.0, 0.625, 0.25, 0.375, 0.25, 0.375, 0.25, 0.625, 0.25, 0.625, 0.5, 0.375, 0.5, 0.375, 0.5, 0.625, 0.5, 0.625, 0.75, 0.375, 0.75, 0.375, 0.75, 0.625, 0.75, 0.625, 1.0, 0.375, 1.0, 0.125, 0.5, 0.375, 0.5, 0.375, 0.75, 0.125, 0.75, 0.625, 0.5, 0.875, 0.5, 0.875, 0.75, 0.625, 0.75])
me_cube_002.update()
me_cube_003 = bpy.data.meshes.new('Cube.003')
me_cube_003.from_pydata([(-10.0, -10.0, -1.0), (-10.0, -10.0, 0.0), (-10.0, 10.0, -1.0), (-10.0, 10.0, 0.0), (10.0, -10.0, -1.0), (10.0, -10.0, 0.0), (10.0, 10.0, -1.0), (10.0, 10.0, 0.0)], [], [(0, 1, 3, 2), (2, 3, 7, 6), (6, 7, 5, 4), (4, 5, 1, 0), (2, 6, 4, 0), (7, 3, 1, 5)])
_uv = me_cube_003.uv_layers.new(name='UVMap')
_uv.uv.foreach_set('vector', [0.375, 0.0, 0.625, 0.0, 0.625, 0.25, 0.375, 0.25, 0.375, 0.25, 0.625, 0.25, 0.625, 0.5, 0.375, 0.5, 0.375, 0.5, 0.625, 0.5, 0.625, 0.75, 0.375, 0.75, 0.375, 0.75, 0.625, 0.75, 0.625, 1.0, 0.375, 1.0, 0.125, 0.5, 0.375, 0.5, 0.375, 0.75, 0.125, 0.75, 0.625, 0.5, 0.875, 0.5, 0.875, 0.75, 0.625, 0.75])
me_cube_003.update()
me_cube_004 = bpy.data.meshes.new('Cube.004')
me_cube_004.from_pydata([(1.0, -10.0, -1.0), (1.0, -10.0, 0.0), (1.0, -1.6, -1.0), (1.0, -1.6, 2.535e-06), (10.0, -10.0, -1.0), (10.0, -10.0, 0.0), (10.0, -1.6, -1.0), (10.0, -1.6, 2.535e-06)], [], [(0, 1, 3, 2), (2, 3, 7, 6), (6, 7, 5, 4), (4, 5, 1, 0), (2, 6, 4, 0), (7, 3, 1, 5)])
_uv = me_cube_004.uv_layers.new(name='UVMap')
_uv.uv.foreach_set('vector', [0.375, 0.0, 0.625, 0.0, 0.625, 0.25, 0.375, 0.25, 0.375, 0.25, 0.625, 0.25, 0.625, 0.5, 0.375, 0.5, 0.375, 0.5, 0.625, 0.5, 0.625, 0.75, 0.375, 0.75, 0.375, 0.75, 0.625, 0.75, 0.625, 1.0, 0.375, 1.0, 0.125, 0.5, 0.375, 0.5, 0.375, 0.75, 0.125, 0.75, 0.625, 0.5, 0.875, 0.5, 0.875, 0.75, 0.625, 0.75])
me_cube_004.update()
me_cube_005 = bpy.data.meshes.new('Cube.005')
me_cube_005.from_pydata([(1.0, -10.0, -1.0), (1.0, -10.0, 0.0), (1.0, -1.6, -1.0), (1.0, -1.6, 2.535e-06), (10.0, -10.0, -1.0), (10.0, -10.0, 0.0), (10.0, -1.6, -1.0), (10.0, -1.6, 2.535e-06)], [], [(0, 1, 3, 2), (2, 3, 7, 6), (6, 7, 5, 4), (4, 5, 1, 0), (2, 6, 4, 0), (7, 3, 1, 5)])
_uv = me_cube_005.uv_layers.new(name='UVMap')
_uv.uv.foreach_set('vector', [0.375, 0.0, 0.625, 0.0, 0.625, 0.25, 0.375, 0.25, 0.375, 0.25, 0.625, 0.25, 0.625, 0.5, 0.375, 0.5, 0.375, 0.5, 0.625, 0.5, 0.625, 0.75, 0.375, 0.75, 0.375, 0.75, 0.625, 0.75, 0.625, 1.0, 0.375, 1.0, 0.125, 0.5, 0.375, 0.5, 0.375, 0.75, 0.125, 0.75, 0.625, 0.5, 0.875, 0.5, 0.875, 0.75, 0.625, 0.75])
me_cube_005.update()
me_cube_006 = bpy.data.meshes.new('Cube.006')
me_cube_006.from_pydata([(1.6, -10.0, -1.0), (1.6, -10.0, -4.379e-06), (1.6, 10.0, -1.0), (1.6, 10.0, -4.379e-06), (10.0, -10.0, -1.0), (10.0, -10.0, 0.0), (10.0, 10.0, -1.0), (10.0, 10.0, 0.0)], [], [(0, 1, 3, 2), (2, 3, 7, 6), (6, 7, 5, 4), (4, 5, 1, 0), (2, 6, 4, 0), (7, 3, 1, 5)])
_uv = me_cube_006.uv_layers.new(name='UVMap')
_uv.uv.foreach_set('vector', [0.375, 0.0, 0.625, 0.0, 0.625, 0.25, 0.375, 0.25, 0.375, 0.25, 0.625, 0.25, 0.625, 0.5, 0.375, 0.5, 0.375, 0.5, 0.625, 0.5, 0.625, 0.75, 0.375, 0.75, 0.375, 0.75, 0.625, 0.75, 0.625, 1.0, 0.375, 1.0, 0.125, 0.5, 0.375, 0.5, 0.375, 0.75, 0.125, 0.75, 0.625, 0.5, 0.875, 0.5, 0.875, 0.75, 0.625, 0.75])
me_cube_006.update()
me_cube_007 = bpy.data.meshes.new('Cube.007')
me_cube_007.from_pydata([(1.6, -10.0, -1.0), (1.6, -10.0, -4.379e-06), (1.6, 10.0, -1.0), (1.6, 10.0, -4.379e-06), (10.0, -10.0, -1.0), (10.0, -10.0, 0.0), (10.0, 10.0, -1.0), (10.0, 10.0, 0.0)], [], [(0, 1, 3, 2), (2, 3, 7, 6), (6, 7, 5, 4), (4, 5, 1, 0), (2, 6, 4, 0), (7, 3, 1, 5)])
_uv = me_cube_007.uv_layers.new(name='UVMap')
_uv.uv.foreach_set('vector', [0.375, 0.0, 0.625, 0.0, 0.625, 0.25, 0.375, 0.25, 0.375, 0.25, 0.625, 0.25, 0.625, 0.5, 0.375, 0.5, 0.375, 0.5, 0.625, 0.5, 0.625, 0.75, 0.375, 0.75, 0.375, 0.75, 0.625, 0.75, 0.625, 1.0, 0.375, 1.0, 0.125, 0.5, 0.375, 0.5, 0.375, 0.75, 0.125, 0.75, 0.625, 0.5, 0.875, 0.5, 0.875, 0.75, 0.625, 0.75])
me_cube_007.update()
me_cube_008 = bpy.data.meshes.new('Cube.008')
me_cube_008.from_pydata([(1.6, -10.0, -1.0), (1.6, -10.0, -4.379e-06), (1.6, 10.0, -1.0), (1.6, 10.0, -4.379e-06), (10.0, -10.0, -1.0), (10.0, -10.0, 0.0), (10.0, 10.0, -1.0), (10.0, 10.0, 0.0)], [], [(0, 1, 3, 2), (2, 3, 7, 6), (6, 7, 5, 4), (4, 5, 1, 0), (2, 6, 4, 0), (7, 3, 1, 5)])
_uv = me_cube_008.uv_layers.new(name='UVMap')
_uv.uv.foreach_set('vector', [0.375, 0.0, 0.625, 0.0, 0.625, 0.25, 0.375, 0.25, 0.375, 0.25, 0.625, 0.25, 0.625, 0.5, 0.375, 0.5, 0.375, 0.5, 0.625, 0.5, 0.625, 0.75, 0.375, 0.75, 0.375, 0.75, 0.625, 0.75, 0.625, 1.0, 0.375, 1.0, 0.125, 0.5, 0.375, 0.5, 0.375, 0.75, 0.125, 0.75, 0.625, 0.5, 0.875, 0.5, 0.875, 0.75, 0.625, 0.75])
me_cube_008.update()
me_cube_009 = bpy.data.meshes.new('Cube.009')
me_cube_009.from_pydata([(-1.012, -2.115, -1.0), (-1.012, -2.115, -3.325e-06), (-1.012, 0.8855, -1.0), (-1.012, 0.8855, 2.083e-06), (0.9883, -2.115, -1.0), (0.9883, -2.115, -3.325e-06), (0.9883, 0.8855, -1.0), (0.9883, 0.8855, 2.083e-06)], [], [(0, 1, 3, 2), (2, 3, 7, 6), (6, 7, 5, 4), (4, 5, 1, 0), (2, 6, 4, 0), (7, 3, 1, 5)])
_uv = me_cube_009.uv_layers.new(name='UVMap')
_uv.uv.foreach_set('vector', [0.375, 0.0, 0.625, 0.0, 0.625, 0.25, 0.375, 0.25, 0.375, 0.25, 0.625, 0.25, 0.625, 0.5, 0.375, 0.5, 0.375, 0.5, 0.625, 0.5, 0.625, 0.75, 0.375, 0.75, 0.375, 0.75, 0.625, 0.75, 0.625, 1.0, 0.375, 1.0, 0.125, 0.5, 0.375, 0.5, 0.375, 0.75, 0.125, 0.75, 0.625, 0.5, 0.875, 0.5, 0.875, 0.75, 0.625, 0.75])
me_cube_009.update()
me_cube_010 = bpy.data.meshes.new('Cube.010')
me_cube_010.from_pydata([(-1.012, -2.115, -1.0), (-1.012, -2.115, -3.325e-06), (-1.012, 0.8855, -1.0), (-1.012, 0.8855, 2.083e-06), (0.9883, -2.115, -1.0), (0.9883, -2.115, -3.325e-06), (0.9883, 0.8855, -1.0), (0.9883, 0.8855, 2.083e-06)], [], [(0, 1, 3, 2), (2, 3, 7, 6), (6, 7, 5, 4), (4, 5, 1, 0), (2, 6, 4, 0), (7, 3, 1, 5)])
_uv = me_cube_010.uv_layers.new(name='UVMap')
_uv.uv.foreach_set('vector', [0.375, 0.0, 0.625, 0.0, 0.625, 0.25, 0.375, 0.25, 0.375, 0.25, 0.625, 0.25, 0.625, 0.5, 0.375, 0.5, 0.375, 0.5, 0.625, 0.5, 0.625, 0.75, 0.375, 0.75, 0.375, 0.75, 0.625, 0.75, 0.625, 1.0, 0.375, 1.0, 0.125, 0.5, 0.375, 0.5, 0.375, 0.75, 0.125, 0.75, 0.625, 0.5, 0.875, 0.5, 0.875, 0.75, 0.625, 0.75])
me_cube_010.update()
me_cube_011 = bpy.data.meshes.new('Cube.011')
me_cube_011.from_pydata([(-1.012, -2.115, -1.0), (-1.012, -2.115, -3.325e-06), (-1.012, 0.8855, -1.0), (-1.012, 0.8855, 2.083e-06), (2.988, -2.115, -1.0), (2.988, -2.115, -2.57e-06), (2.988, 0.8855, -1.0), (2.988, 0.8855, 2.838e-06)], [], [(0, 1, 3, 2), (2, 3, 7, 6), (6, 7, 5, 4), (4, 5, 1, 0), (2, 6, 4, 0), (7, 3, 1, 5)])
_uv = me_cube_011.uv_layers.new(name='UVMap')
_uv.uv.foreach_set('vector', [0.375, 0.0, 0.625, 0.0, 0.625, 0.25, 0.375, 0.25, 0.375, 0.25, 0.625, 0.25, 0.625, 0.5, 0.375, 0.5, 0.375, 0.5, 0.625, 0.5, 0.625, 0.75, 0.375, 0.75, 0.375, 0.75, 0.625, 0.75, 0.625, 1.0, 0.375, 1.0, 0.125, 0.5, 0.375, 0.5, 0.375, 0.75, 0.125, 0.75, 0.625, 0.5, 0.875, 0.5, 0.875, 0.75, 0.625, 0.75])
me_cube_011.update()
me_cube_012 = bpy.data.meshes.new('Cube.012')
me_cube_012.from_pydata([(-1.012, -2.115, -1.0), (-1.012, -2.115, -3.325e-06), (-1.012, 0.8855, -1.0), (-1.012, 0.8855, 2.083e-06), (2.988, -2.115, -1.0), (2.988, -2.115, -2.57e-06), (2.988, 0.8855, -1.0), (2.988, 0.8855, 2.838e-06)], [], [(0, 1, 3, 2), (2, 3, 7, 6), (6, 7, 5, 4), (4, 5, 1, 0), (2, 6, 4, 0), (7, 3, 1, 5)])
_uv = me_cube_012.uv_layers.new(name='UVMap')
_uv.uv.foreach_set('vector', [0.375, 0.0, 0.625, 0.0, 0.625, 0.25, 0.375, 0.25, 0.375, 0.25, 0.625, 0.25, 0.625, 0.5, 0.375, 0.5, 0.375, 0.5, 0.625, 0.5, 0.625, 0.75, 0.375, 0.75, 0.375, 0.75, 0.625, 0.75, 0.625, 1.0, 0.375, 1.0, 0.125, 0.5, 0.375, 0.5, 0.375, 0.75, 0.125, 0.75, 0.625, 0.5, 0.875, 0.5, 0.875, 0.75, 0.625, 0.75])
me_cube_012.update()
me_cube_013 = bpy.data.meshes.new('Cube.013')
me_cube_013.from_pydata([(-1.012, -2.115, -1.0), (-1.012, -2.115, -3.325e-06), (-1.012, 1.885, -1.0), (-1.012, 1.885, -3.609e-07), (0.9883, -2.115, -1.0), (0.9883, -2.115, -3.325e-06), (0.9883, 1.885, -1.0), (0.9883, 1.885, -3.609e-07)], [], [(0, 1, 3, 2), (2, 3, 7, 6), (6, 7, 5, 4), (4, 5, 1, 0), (2, 6, 4, 0), (7, 3, 1, 5)])
_uv = me_cube_013.uv_layers.new(name='UVMap')
_uv.uv.foreach_set('vector', [0.375, 0.0, 0.625, 0.0, 0.625, 0.25, 0.375, 0.25, 0.375, 0.25, 0.625, 0.25, 0.625, 0.5, 0.375, 0.5, 0.375, 0.5, 0.625, 0.5, 0.625, 0.75, 0.375, 0.75, 0.375, 0.75, 0.625, 0.75, 0.625, 1.0, 0.375, 1.0, 0.125, 0.5, 0.375, 0.5, 0.375, 0.75, 0.125, 0.75, 0.625, 0.5, 0.875, 0.5, 0.875, 0.75, 0.625, 0.75])
me_cube_013.update()

# ---- objects
ob_room20x20 = bpy.data.objects.new('room20x20', me_cube)
ob_lampe1 = bpy.data.objects.new('lampe1', me_cube_001)
ob_ucx_room20x20_01 = bpy.data.objects.new('UCX_room20x20_01', me_cube_002)
ob_ucx_room20x20_01_001 = bpy.data.objects.new('UCX_room20x20_01.001', me_cube_003)
ob_ucx_room20x20_01_002 = bpy.data.objects.new('UCX_room20x20_01.002', me_cube_004)
ob_ucx_room20x20_01_003 = bpy.data.objects.new('UCX_room20x20_01.003', me_cube_005)
ob_ucx_room20x20_01_004 = bpy.data.objects.new('UCX_room20x20_01.004', me_cube_006)
ob_ucx_room20x20_01_005 = bpy.data.objects.new('UCX_room20x20_01.005', me_cube_007)
ob_ucx_room20x20_01_006 = bpy.data.objects.new('UCX_room20x20_01.006', me_cube_008)
ob_ucx_room20x20_01_007 = bpy.data.objects.new('UCX_room20x20_01.007', me_cube_009)
ob_ucx_room20x20_01_008 = bpy.data.objects.new('UCX_room20x20_01.008', me_cube_010)
ob_ucx_room20x20_01_009 = bpy.data.objects.new('UCX_room20x20_01.009', me_cube_011)
ob_ucx_room20x20_01_010 = bpy.data.objects.new('UCX_room20x20_01.010', me_cube_012)
ob_ucx_room20x20_01_011 = bpy.data.objects.new('UCX_room20x20_01.011', me_cube_013)

# ---- transforms, parenting, visibility, modifiers, constraints
ob_room20x20.location = (0.0, 0.0, 0.0)
ob_room20x20.lock_rotations_4d = False
ob_room20x20.empty_display_type = 'ARROWS'
ob_room20x20.lineart.crease_threshold = 0.0
_vg = ob_room20x20.vertex_groups.new(name='neon')
_vg = ob_room20x20.vertex_groups.new(name='corp')
ob_lampe1.location = (0.0, 0.0, 11.19)
ob_lampe1.lock_rotations_4d = False
ob_lampe1.empty_display_type = 'ARROWS'
ob_lampe1.lineart.crease_threshold = 0.0
_vg = ob_lampe1.vertex_groups.new(name='neon')
_vg = ob_lampe1.vertex_groups.new(name='corp')
ob_ucx_room20x20_01.location = (0.0, 0.0, 0.0)
ob_ucx_room20x20_01.scale = (1.0, 1.0, 0.2)
ob_ucx_room20x20_01_001.location = (0.0, 0.0, 8.2)
ob_ucx_room20x20_01_001.scale = (1.0, 1.0, 0.2)
ob_ucx_room20x20_01_002.location = (0.0, -10.2, 9.8)
ob_ucx_room20x20_01_002.rotation_euler = (1.571, -0.0, 0.0)
ob_ucx_room20x20_01_002.scale = (1.0, 1.0, 0.2)
ob_ucx_room20x20_01_003.location = (-11.0, -10.2, 9.8)
ob_ucx_room20x20_01_003.rotation_euler = (1.571, -0.0, 0.0)
ob_ucx_room20x20_01_003.scale = (1.0, 1.0, 0.2)
ob_ucx_room20x20_01_004.location = (-10.0, 0.0, 9.8)
ob_ucx_room20x20_01_004.rotation_euler = (-0.0, 1.571, 0.0)
ob_ucx_room20x20_01_004.scale = (1.0, 1.0, 0.2)
ob_ucx_room20x20_01_005.location = (10.2, 0.0, 9.8)
ob_ucx_room20x20_01_005.rotation_euler = (-0.0, 1.571, 0.0)
ob_ucx_room20x20_01_005.scale = (1.0, 1.0, 0.2)
ob_ucx_room20x20_01_006.location = (1.907e-06, 10.2, 9.8)
ob_ucx_room20x20_01_006.rotation_euler = (-1.571, 1.571, 0.0)
ob_ucx_room20x20_01_006.scale = (1.0, 1.0, 0.2)
ob_ucx_room20x20_01_007.location = (0.01168, -12.11, 4.0)
ob_ucx_room20x20_01_007.rotation_euler = (3.142, -0.0, 0.0)
ob_ucx_room20x20_01_007.scale = (1.0, 1.0, 0.2)
ob_ucx_room20x20_01_008.location = (0.01168, -12.11, -0.2)
ob_ucx_room20x20_01_008.rotation_euler = (3.142, -0.0, 0.0)
ob_ucx_room20x20_01_008.scale = (1.0, 1.0, 0.2)
ob_ucx_room20x20_01_009.location = (-1.2, -12.11, 2.988)
ob_ucx_room20x20_01_009.rotation_euler = (3.142, 1.571, 0.0)
ob_ucx_room20x20_01_009.scale = (1.0, 1.0, 0.2)
ob_ucx_room20x20_01_010.location = (1.0, -12.11, 2.988)
ob_ucx_room20x20_01_010.rotation_euler = (3.142, 1.571, 0.0)
ob_ucx_room20x20_01_010.scale = (1.0, 1.0, 0.2)
ob_ucx_room20x20_01_011.location = (0.01168, -10.0, 6.085)
ob_ucx_room20x20_01_011.rotation_euler = (4.712, -0.0, 0.0)
ob_ucx_room20x20_01_011.scale = (1.0, 1.0, 0.2)

# ---- collection membership
col_collection.objects.link(ob_room20x20)
col_collection.objects.link(ob_lampe1)
col_collection.objects.link(ob_ucx_room20x20_01)
col_collection.objects.link(ob_ucx_room20x20_01_001)
col_collection.objects.link(ob_ucx_room20x20_01_002)
col_collection.objects.link(ob_ucx_room20x20_01_003)
col_collection.objects.link(ob_ucx_room20x20_01_004)
col_collection.objects.link(ob_ucx_room20x20_01_005)
col_collection.objects.link(ob_ucx_room20x20_01_006)
col_collection.objects.link(ob_ucx_room20x20_01_007)
col_collection.objects.link(ob_ucx_room20x20_01_008)
col_collection.objects.link(ob_ucx_room20x20_01_009)
col_collection.objects.link(ob_ucx_room20x20_01_010)
col_collection.objects.link(ob_ucx_room20x20_01_011)

# ---- scene / render settings (as saved in the file)
scene.frame_start = 1; scene.frame_end = 250; scene.frame_set(1)
scene.render.engine = 'BLENDER_EEVEE_NEXT'
scene.cycles.sampling_pattern = 'TABULATED_SOBOL'
scene.cycles.use_light_tree = False
scene.view_settings.view_transform = 'Filmic'
bpy.context.view_layer.update()

# ---- added for rendering (the .blend has no active camera): camera
cam_auto = bpy.data.cameras.new('AutoCamera')
cam_auto.lens = 50.0
cam_auto.sensor_width = 36.0
cam_auto.clip_end = 1000.0
ob_auto_camera = bpy.data.objects.new('AutoCamera', cam_auto)
scene.collection.objects.link(ob_auto_camera)
ob_auto_camera.location = (30.6569, -38.1882, 30.315)
ob_auto_camera.rotation_euler = (1.09748, -7.21219e-08, 0.694738)
scene.camera = ob_auto_camera
bpy.context.view_layer.update()
